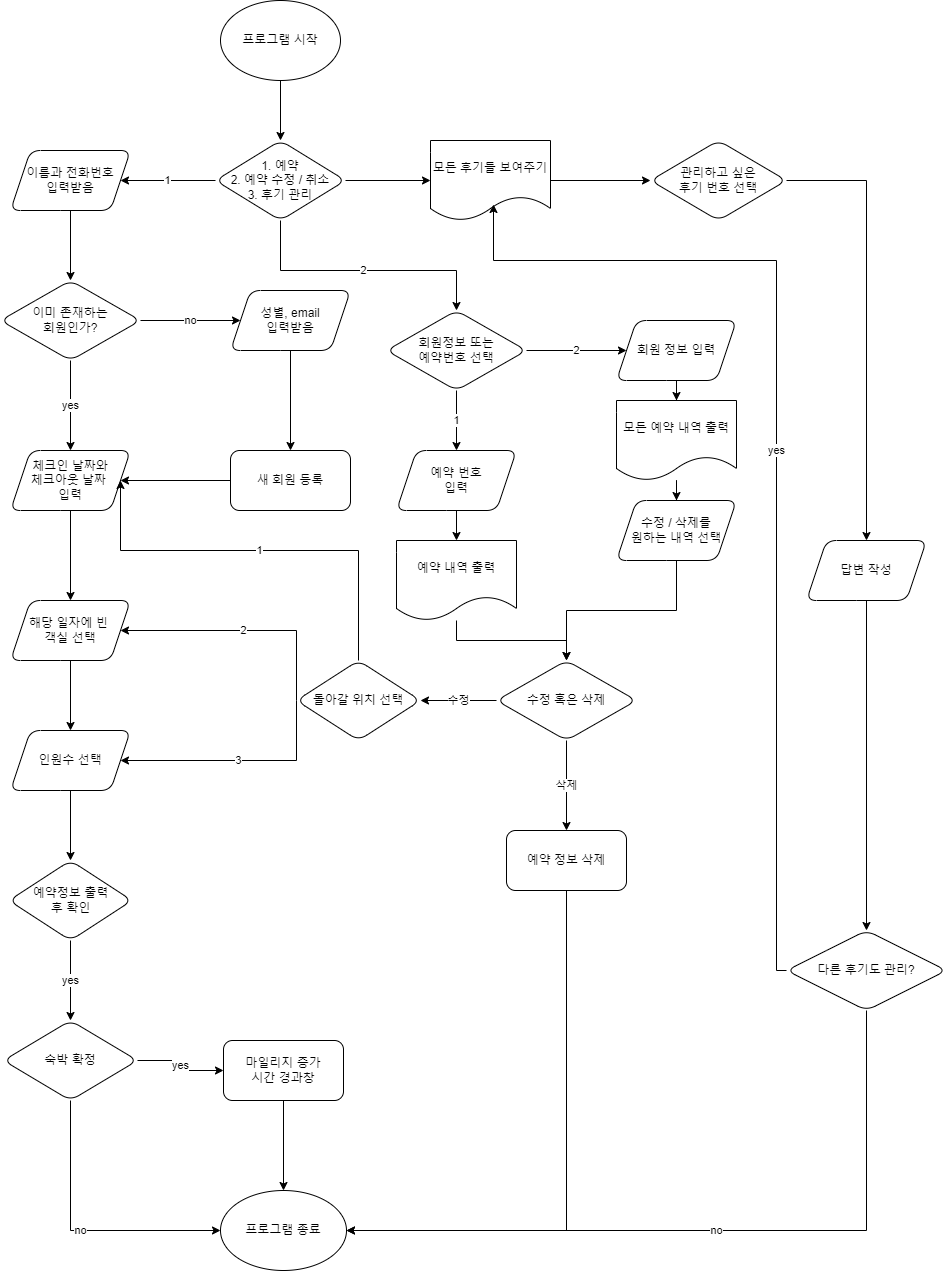

The diagram above was exported from draw.io. Its source (the exported page's mxGraphModel, read from the mxfile embedded in the PNG):
<mxGraphModel dx="1674" dy="764" grid="1" gridSize="10" guides="1" tooltips="1" connect="1" arrows="1" fold="1" page="1" pageScale="1" pageWidth="1200" pageHeight="1920" math="0" shadow="0">
  <root>
    <mxCell id="WIyWlLk6GJQsqaUBKTNV-0" />
    <mxCell id="WIyWlLk6GJQsqaUBKTNV-1" parent="WIyWlLk6GJQsqaUBKTNV-0" />
    <mxCell id="4Edvyc7GRlyDxBurNSQz-4" value="" style="edgeStyle=orthogonalEdgeStyle;rounded=0;orthogonalLoop=1;jettySize=auto;html=1;" parent="WIyWlLk6GJQsqaUBKTNV-1" target="4Edvyc7GRlyDxBurNSQz-3" edge="1">
      <mxGeometry relative="1" as="geometry">
        <mxPoint x="414" y="120" as="sourcePoint" />
      </mxGeometry>
    </mxCell>
    <mxCell id="4Edvyc7GRlyDxBurNSQz-6" value="1" style="edgeStyle=orthogonalEdgeStyle;rounded=0;orthogonalLoop=1;jettySize=auto;html=1;" parent="WIyWlLk6GJQsqaUBKTNV-1" source="4Edvyc7GRlyDxBurNSQz-3" target="4Edvyc7GRlyDxBurNSQz-5" edge="1">
      <mxGeometry relative="1" as="geometry" />
    </mxCell>
    <mxCell id="4Edvyc7GRlyDxBurNSQz-55" value="2" style="edgeStyle=orthogonalEdgeStyle;rounded=0;orthogonalLoop=1;jettySize=auto;html=1;" parent="WIyWlLk6GJQsqaUBKTNV-1" source="4Edvyc7GRlyDxBurNSQz-3" target="4Edvyc7GRlyDxBurNSQz-60" edge="1">
      <mxGeometry relative="1" as="geometry">
        <mxPoint x="590" y="370" as="targetPoint" />
        <Array as="points">
          <mxPoint x="414" y="320" />
          <mxPoint x="590" y="320" />
        </Array>
      </mxGeometry>
    </mxCell>
    <mxCell id="4Edvyc7GRlyDxBurNSQz-91" value="" style="edgeStyle=orthogonalEdgeStyle;rounded=0;orthogonalLoop=1;jettySize=auto;html=1;" parent="WIyWlLk6GJQsqaUBKTNV-1" source="4Edvyc7GRlyDxBurNSQz-3" target="4Edvyc7GRlyDxBurNSQz-90" edge="1">
      <mxGeometry relative="1" as="geometry" />
    </mxCell>
    <mxCell id="4Edvyc7GRlyDxBurNSQz-3" value="1. 예약&lt;br&gt;2. 예약 수정 / 취소&lt;br&gt;3. 후기 관리" style="rhombus;whiteSpace=wrap;html=1;rounded=1;" parent="WIyWlLk6GJQsqaUBKTNV-1" vertex="1">
      <mxGeometry x="349" y="190" width="130" height="80" as="geometry" />
    </mxCell>
    <mxCell id="4Edvyc7GRlyDxBurNSQz-8" value="" style="edgeStyle=orthogonalEdgeStyle;rounded=0;orthogonalLoop=1;jettySize=auto;html=1;" parent="WIyWlLk6GJQsqaUBKTNV-1" source="4Edvyc7GRlyDxBurNSQz-5" target="4Edvyc7GRlyDxBurNSQz-7" edge="1">
      <mxGeometry relative="1" as="geometry" />
    </mxCell>
    <mxCell id="4Edvyc7GRlyDxBurNSQz-5" value="이름과 전화번호&lt;br&gt;입력받음" style="shape=parallelogram;perimeter=parallelogramPerimeter;whiteSpace=wrap;html=1;fixedSize=1;rounded=1;" parent="WIyWlLk6GJQsqaUBKTNV-1" vertex="1">
      <mxGeometry x="144" y="200" width="120" height="60" as="geometry" />
    </mxCell>
    <mxCell id="4Edvyc7GRlyDxBurNSQz-10" value="yes" style="edgeStyle=orthogonalEdgeStyle;rounded=0;orthogonalLoop=1;jettySize=auto;html=1;" parent="WIyWlLk6GJQsqaUBKTNV-1" source="4Edvyc7GRlyDxBurNSQz-7" target="4Edvyc7GRlyDxBurNSQz-9" edge="1">
      <mxGeometry relative="1" as="geometry" />
    </mxCell>
    <mxCell id="4Edvyc7GRlyDxBurNSQz-12" value="no" style="edgeStyle=orthogonalEdgeStyle;rounded=0;orthogonalLoop=1;jettySize=auto;html=1;" parent="WIyWlLk6GJQsqaUBKTNV-1" source="4Edvyc7GRlyDxBurNSQz-7" target="4Edvyc7GRlyDxBurNSQz-11" edge="1">
      <mxGeometry relative="1" as="geometry" />
    </mxCell>
    <mxCell id="4Edvyc7GRlyDxBurNSQz-7" value="이미 존재하는&lt;br&gt;회원인가?" style="rhombus;whiteSpace=wrap;html=1;rounded=1;" parent="WIyWlLk6GJQsqaUBKTNV-1" vertex="1">
      <mxGeometry x="134" y="330" width="140" height="80" as="geometry" />
    </mxCell>
    <mxCell id="4Edvyc7GRlyDxBurNSQz-21" value="" style="edgeStyle=orthogonalEdgeStyle;rounded=0;orthogonalLoop=1;jettySize=auto;html=1;" parent="WIyWlLk6GJQsqaUBKTNV-1" source="4Edvyc7GRlyDxBurNSQz-9" target="4Edvyc7GRlyDxBurNSQz-20" edge="1">
      <mxGeometry relative="1" as="geometry" />
    </mxCell>
    <mxCell id="4Edvyc7GRlyDxBurNSQz-9" value="체크인 날짜와&lt;br&gt;체크아웃 날짜&amp;nbsp;&lt;br&gt;입력" style="shape=parallelogram;perimeter=parallelogramPerimeter;whiteSpace=wrap;html=1;fixedSize=1;rounded=1;" parent="WIyWlLk6GJQsqaUBKTNV-1" vertex="1">
      <mxGeometry x="144" y="500" width="120" height="60" as="geometry" />
    </mxCell>
    <mxCell id="4Edvyc7GRlyDxBurNSQz-16" value="" style="edgeStyle=orthogonalEdgeStyle;rounded=0;orthogonalLoop=1;jettySize=auto;html=1;" parent="WIyWlLk6GJQsqaUBKTNV-1" source="4Edvyc7GRlyDxBurNSQz-11" target="4Edvyc7GRlyDxBurNSQz-15" edge="1">
      <mxGeometry relative="1" as="geometry" />
    </mxCell>
    <mxCell id="4Edvyc7GRlyDxBurNSQz-11" value="성별, email&lt;br&gt;입력받음" style="shape=parallelogram;perimeter=parallelogramPerimeter;whiteSpace=wrap;html=1;fixedSize=1;rounded=1;" parent="WIyWlLk6GJQsqaUBKTNV-1" vertex="1">
      <mxGeometry x="364" y="340" width="120" height="60" as="geometry" />
    </mxCell>
    <mxCell id="4Edvyc7GRlyDxBurNSQz-19" style="edgeStyle=orthogonalEdgeStyle;rounded=0;orthogonalLoop=1;jettySize=auto;html=1;entryX=1;entryY=0.5;entryDx=0;entryDy=0;" parent="WIyWlLk6GJQsqaUBKTNV-1" source="4Edvyc7GRlyDxBurNSQz-15" target="4Edvyc7GRlyDxBurNSQz-9" edge="1">
      <mxGeometry relative="1" as="geometry" />
    </mxCell>
    <mxCell id="4Edvyc7GRlyDxBurNSQz-15" value="새 회원 등록" style="whiteSpace=wrap;html=1;rounded=1;" parent="WIyWlLk6GJQsqaUBKTNV-1" vertex="1">
      <mxGeometry x="364" y="500" width="120" height="60" as="geometry" />
    </mxCell>
    <mxCell id="4Edvyc7GRlyDxBurNSQz-18" value="프로그램 시작" style="ellipse;whiteSpace=wrap;html=1;" parent="WIyWlLk6GJQsqaUBKTNV-1" vertex="1">
      <mxGeometry x="354" y="50" width="120" height="80" as="geometry" />
    </mxCell>
    <mxCell id="4Edvyc7GRlyDxBurNSQz-23" value="" style="edgeStyle=orthogonalEdgeStyle;rounded=0;orthogonalLoop=1;jettySize=auto;html=1;" parent="WIyWlLk6GJQsqaUBKTNV-1" source="4Edvyc7GRlyDxBurNSQz-20" target="4Edvyc7GRlyDxBurNSQz-22" edge="1">
      <mxGeometry relative="1" as="geometry" />
    </mxCell>
    <mxCell id="4Edvyc7GRlyDxBurNSQz-20" value="해당 일자에 빈&amp;nbsp;&lt;br&gt;객실 선택" style="shape=parallelogram;perimeter=parallelogramPerimeter;whiteSpace=wrap;html=1;fixedSize=1;rounded=1;" parent="WIyWlLk6GJQsqaUBKTNV-1" vertex="1">
      <mxGeometry x="144" y="650" width="120" height="60" as="geometry" />
    </mxCell>
    <mxCell id="4Edvyc7GRlyDxBurNSQz-25" value="" style="edgeStyle=orthogonalEdgeStyle;rounded=0;orthogonalLoop=1;jettySize=auto;html=1;" parent="WIyWlLk6GJQsqaUBKTNV-1" source="4Edvyc7GRlyDxBurNSQz-22" target="4Edvyc7GRlyDxBurNSQz-24" edge="1">
      <mxGeometry relative="1" as="geometry" />
    </mxCell>
    <mxCell id="4Edvyc7GRlyDxBurNSQz-22" value="인원수 선택" style="shape=parallelogram;perimeter=parallelogramPerimeter;whiteSpace=wrap;html=1;fixedSize=1;rounded=1;" parent="WIyWlLk6GJQsqaUBKTNV-1" vertex="1">
      <mxGeometry x="144" y="780" width="120" height="60" as="geometry" />
    </mxCell>
    <mxCell id="4Edvyc7GRlyDxBurNSQz-39" value="yes" style="edgeStyle=orthogonalEdgeStyle;rounded=0;orthogonalLoop=1;jettySize=auto;html=1;" parent="WIyWlLk6GJQsqaUBKTNV-1" source="4Edvyc7GRlyDxBurNSQz-24" target="4Edvyc7GRlyDxBurNSQz-38" edge="1">
      <mxGeometry relative="1" as="geometry" />
    </mxCell>
    <mxCell id="4Edvyc7GRlyDxBurNSQz-24" value="예약정보 출력&lt;br&gt;후 확인" style="rhombus;whiteSpace=wrap;html=1;rounded=1;" parent="WIyWlLk6GJQsqaUBKTNV-1" vertex="1">
      <mxGeometry x="142.5" y="910" width="123" height="80" as="geometry" />
    </mxCell>
    <mxCell id="4Edvyc7GRlyDxBurNSQz-45" value="yes" style="edgeStyle=orthogonalEdgeStyle;rounded=0;orthogonalLoop=1;jettySize=auto;html=1;" parent="WIyWlLk6GJQsqaUBKTNV-1" source="4Edvyc7GRlyDxBurNSQz-38" target="4Edvyc7GRlyDxBurNSQz-44" edge="1">
      <mxGeometry relative="1" as="geometry" />
    </mxCell>
    <mxCell id="4Edvyc7GRlyDxBurNSQz-51" value="no" style="edgeStyle=orthogonalEdgeStyle;rounded=0;orthogonalLoop=1;jettySize=auto;html=1;" parent="WIyWlLk6GJQsqaUBKTNV-1" source="4Edvyc7GRlyDxBurNSQz-38" target="4Edvyc7GRlyDxBurNSQz-50" edge="1">
      <mxGeometry relative="1" as="geometry">
        <Array as="points">
          <mxPoint x="204" y="1280" />
        </Array>
      </mxGeometry>
    </mxCell>
    <mxCell id="4Edvyc7GRlyDxBurNSQz-38" value="숙박 확정" style="rhombus;whiteSpace=wrap;html=1;rounded=1;" parent="WIyWlLk6GJQsqaUBKTNV-1" vertex="1">
      <mxGeometry x="137" y="1070" width="134" height="80" as="geometry" />
    </mxCell>
    <mxCell id="j1caGIsf09KCTTJe2XjP-0" style="edgeStyle=orthogonalEdgeStyle;rounded=0;orthogonalLoop=1;jettySize=auto;html=1;" edge="1" parent="WIyWlLk6GJQsqaUBKTNV-1" source="4Edvyc7GRlyDxBurNSQz-44" target="4Edvyc7GRlyDxBurNSQz-50">
      <mxGeometry relative="1" as="geometry" />
    </mxCell>
    <mxCell id="4Edvyc7GRlyDxBurNSQz-44" value="마일리지 증가&lt;br&gt;시간 경과창" style="whiteSpace=wrap;html=1;rounded=1;" parent="WIyWlLk6GJQsqaUBKTNV-1" vertex="1">
      <mxGeometry x="357" y="1090" width="120" height="60" as="geometry" />
    </mxCell>
    <mxCell id="4Edvyc7GRlyDxBurNSQz-50" value="프로그램 종료" style="ellipse;whiteSpace=wrap;html=1;rounded=1;" parent="WIyWlLk6GJQsqaUBKTNV-1" vertex="1">
      <mxGeometry x="354" y="1240" width="126" height="80" as="geometry" />
    </mxCell>
    <mxCell id="4Edvyc7GRlyDxBurNSQz-62" value="1" style="edgeStyle=orthogonalEdgeStyle;rounded=0;orthogonalLoop=1;jettySize=auto;html=1;" parent="WIyWlLk6GJQsqaUBKTNV-1" source="4Edvyc7GRlyDxBurNSQz-60" target="4Edvyc7GRlyDxBurNSQz-61" edge="1">
      <mxGeometry relative="1" as="geometry" />
    </mxCell>
    <mxCell id="4Edvyc7GRlyDxBurNSQz-64" value="2" style="edgeStyle=orthogonalEdgeStyle;rounded=0;orthogonalLoop=1;jettySize=auto;html=1;" parent="WIyWlLk6GJQsqaUBKTNV-1" source="4Edvyc7GRlyDxBurNSQz-60" edge="1">
      <mxGeometry relative="1" as="geometry">
        <mxPoint x="760" y="400" as="targetPoint" />
      </mxGeometry>
    </mxCell>
    <mxCell id="4Edvyc7GRlyDxBurNSQz-60" value="회원정보 또는&lt;br&gt;예약번호 선택" style="rhombus;whiteSpace=wrap;html=1;rounded=1;" parent="WIyWlLk6GJQsqaUBKTNV-1" vertex="1">
      <mxGeometry x="520" y="360" width="140" height="80" as="geometry" />
    </mxCell>
    <mxCell id="4Edvyc7GRlyDxBurNSQz-66" value="" style="edgeStyle=orthogonalEdgeStyle;rounded=0;orthogonalLoop=1;jettySize=auto;html=1;" parent="WIyWlLk6GJQsqaUBKTNV-1" source="4Edvyc7GRlyDxBurNSQz-61" target="4Edvyc7GRlyDxBurNSQz-67" edge="1">
      <mxGeometry relative="1" as="geometry">
        <mxPoint x="590" y="610" as="targetPoint" />
      </mxGeometry>
    </mxCell>
    <mxCell id="4Edvyc7GRlyDxBurNSQz-61" value="예약 번호&lt;br&gt;입력" style="shape=parallelogram;perimeter=parallelogramPerimeter;whiteSpace=wrap;html=1;fixedSize=1;rounded=1;" parent="WIyWlLk6GJQsqaUBKTNV-1" vertex="1">
      <mxGeometry x="530" y="500" width="120" height="60" as="geometry" />
    </mxCell>
    <mxCell id="4Edvyc7GRlyDxBurNSQz-78" value="" style="edgeStyle=orthogonalEdgeStyle;rounded=0;orthogonalLoop=1;jettySize=auto;html=1;" parent="WIyWlLk6GJQsqaUBKTNV-1" source="4Edvyc7GRlyDxBurNSQz-67" target="4Edvyc7GRlyDxBurNSQz-77" edge="1">
      <mxGeometry relative="1" as="geometry" />
    </mxCell>
    <mxCell id="4Edvyc7GRlyDxBurNSQz-67" value="예약 내역 출력" style="shape=document;whiteSpace=wrap;html=1;boundedLbl=1;" parent="WIyWlLk6GJQsqaUBKTNV-1" vertex="1">
      <mxGeometry x="530" y="590" width="120" height="80" as="geometry" />
    </mxCell>
    <mxCell id="4Edvyc7GRlyDxBurNSQz-72" value="" style="edgeStyle=orthogonalEdgeStyle;rounded=0;orthogonalLoop=1;jettySize=auto;html=1;" parent="WIyWlLk6GJQsqaUBKTNV-1" source="4Edvyc7GRlyDxBurNSQz-70" target="4Edvyc7GRlyDxBurNSQz-71" edge="1">
      <mxGeometry relative="1" as="geometry" />
    </mxCell>
    <mxCell id="4Edvyc7GRlyDxBurNSQz-70" value="회원 정보 입력" style="shape=parallelogram;perimeter=parallelogramPerimeter;whiteSpace=wrap;html=1;fixedSize=1;rounded=1;" parent="WIyWlLk6GJQsqaUBKTNV-1" vertex="1">
      <mxGeometry x="750" y="370" width="120" height="60" as="geometry" />
    </mxCell>
    <mxCell id="4Edvyc7GRlyDxBurNSQz-74" value="" style="edgeStyle=orthogonalEdgeStyle;rounded=0;orthogonalLoop=1;jettySize=auto;html=1;" parent="WIyWlLk6GJQsqaUBKTNV-1" source="4Edvyc7GRlyDxBurNSQz-71" target="4Edvyc7GRlyDxBurNSQz-73" edge="1">
      <mxGeometry relative="1" as="geometry" />
    </mxCell>
    <mxCell id="4Edvyc7GRlyDxBurNSQz-71" value="모든 예약 내역 출력" style="shape=document;whiteSpace=wrap;html=1;boundedLbl=1;rounded=1;" parent="WIyWlLk6GJQsqaUBKTNV-1" vertex="1">
      <mxGeometry x="750" y="450" width="120" height="80" as="geometry" />
    </mxCell>
    <mxCell id="4Edvyc7GRlyDxBurNSQz-79" style="edgeStyle=orthogonalEdgeStyle;rounded=0;orthogonalLoop=1;jettySize=auto;html=1;entryX=0.5;entryY=0;entryDx=0;entryDy=0;" parent="WIyWlLk6GJQsqaUBKTNV-1" source="4Edvyc7GRlyDxBurNSQz-73" target="4Edvyc7GRlyDxBurNSQz-77" edge="1">
      <mxGeometry relative="1" as="geometry" />
    </mxCell>
    <mxCell id="4Edvyc7GRlyDxBurNSQz-73" value="수정 / 삭제를&lt;br&gt;원하는 내역 선택" style="shape=parallelogram;perimeter=parallelogramPerimeter;whiteSpace=wrap;html=1;fixedSize=1;rounded=1;" parent="WIyWlLk6GJQsqaUBKTNV-1" vertex="1">
      <mxGeometry x="750" y="550" width="120" height="60" as="geometry" />
    </mxCell>
    <mxCell id="4Edvyc7GRlyDxBurNSQz-86" value="수정" style="edgeStyle=orthogonalEdgeStyle;rounded=0;orthogonalLoop=1;jettySize=auto;html=1;entryX=1;entryY=0.5;entryDx=0;entryDy=0;" parent="WIyWlLk6GJQsqaUBKTNV-1" source="4Edvyc7GRlyDxBurNSQz-77" target="4Edvyc7GRlyDxBurNSQz-82" edge="1">
      <mxGeometry relative="1" as="geometry" />
    </mxCell>
    <mxCell id="4Edvyc7GRlyDxBurNSQz-88" value="삭제" style="edgeStyle=orthogonalEdgeStyle;rounded=0;orthogonalLoop=1;jettySize=auto;html=1;" parent="WIyWlLk6GJQsqaUBKTNV-1" source="4Edvyc7GRlyDxBurNSQz-77" target="4Edvyc7GRlyDxBurNSQz-87" edge="1">
      <mxGeometry relative="1" as="geometry" />
    </mxCell>
    <mxCell id="4Edvyc7GRlyDxBurNSQz-77" value="수정 혹은 삭제" style="rhombus;whiteSpace=wrap;html=1;rounded=1;" parent="WIyWlLk6GJQsqaUBKTNV-1" vertex="1">
      <mxGeometry x="630" y="710" width="140" height="80" as="geometry" />
    </mxCell>
    <mxCell id="4Edvyc7GRlyDxBurNSQz-83" value="1" style="edgeStyle=orthogonalEdgeStyle;rounded=0;orthogonalLoop=1;jettySize=auto;html=1;entryX=1;entryY=0.5;entryDx=0;entryDy=0;" parent="WIyWlLk6GJQsqaUBKTNV-1" source="4Edvyc7GRlyDxBurNSQz-82" target="4Edvyc7GRlyDxBurNSQz-9" edge="1">
      <mxGeometry relative="1" as="geometry">
        <Array as="points">
          <mxPoint x="492" y="600" />
          <mxPoint x="254" y="600" />
        </Array>
      </mxGeometry>
    </mxCell>
    <mxCell id="4Edvyc7GRlyDxBurNSQz-84" value="2" style="edgeStyle=orthogonalEdgeStyle;rounded=0;orthogonalLoop=1;jettySize=auto;html=1;entryX=1;entryY=0.5;entryDx=0;entryDy=0;" parent="WIyWlLk6GJQsqaUBKTNV-1" source="4Edvyc7GRlyDxBurNSQz-82" target="4Edvyc7GRlyDxBurNSQz-20" edge="1">
      <mxGeometry relative="1" as="geometry">
        <Array as="points">
          <mxPoint x="430" y="680" />
        </Array>
      </mxGeometry>
    </mxCell>
    <mxCell id="4Edvyc7GRlyDxBurNSQz-85" value="3" style="edgeStyle=orthogonalEdgeStyle;rounded=0;orthogonalLoop=1;jettySize=auto;html=1;" parent="WIyWlLk6GJQsqaUBKTNV-1" source="4Edvyc7GRlyDxBurNSQz-82" target="4Edvyc7GRlyDxBurNSQz-22" edge="1">
      <mxGeometry relative="1" as="geometry">
        <Array as="points">
          <mxPoint x="430" y="810" />
        </Array>
      </mxGeometry>
    </mxCell>
    <mxCell id="4Edvyc7GRlyDxBurNSQz-82" value="돌아갈 위치 선택" style="rhombus;whiteSpace=wrap;html=1;rounded=1;" parent="WIyWlLk6GJQsqaUBKTNV-1" vertex="1">
      <mxGeometry x="430" y="710" width="124" height="80" as="geometry" />
    </mxCell>
    <mxCell id="4Edvyc7GRlyDxBurNSQz-89" style="edgeStyle=orthogonalEdgeStyle;rounded=0;orthogonalLoop=1;jettySize=auto;html=1;entryX=1;entryY=0.5;entryDx=0;entryDy=0;" parent="WIyWlLk6GJQsqaUBKTNV-1" source="4Edvyc7GRlyDxBurNSQz-87" target="4Edvyc7GRlyDxBurNSQz-50" edge="1">
      <mxGeometry relative="1" as="geometry">
        <Array as="points">
          <mxPoint x="700" y="1280" />
        </Array>
      </mxGeometry>
    </mxCell>
    <mxCell id="4Edvyc7GRlyDxBurNSQz-87" value="예약 정보 삭제" style="rounded=1;whiteSpace=wrap;html=1;" parent="WIyWlLk6GJQsqaUBKTNV-1" vertex="1">
      <mxGeometry x="640" y="880" width="120" height="60" as="geometry" />
    </mxCell>
    <mxCell id="4Edvyc7GRlyDxBurNSQz-93" value="" style="edgeStyle=orthogonalEdgeStyle;rounded=0;orthogonalLoop=1;jettySize=auto;html=1;" parent="WIyWlLk6GJQsqaUBKTNV-1" source="4Edvyc7GRlyDxBurNSQz-90" target="4Edvyc7GRlyDxBurNSQz-92" edge="1">
      <mxGeometry relative="1" as="geometry" />
    </mxCell>
    <mxCell id="4Edvyc7GRlyDxBurNSQz-90" value="모든 후기들 보여주기" style="shape=document;whiteSpace=wrap;html=1;boundedLbl=1;rounded=1;" parent="WIyWlLk6GJQsqaUBKTNV-1" vertex="1">
      <mxGeometry x="564" y="190" width="120" height="80" as="geometry" />
    </mxCell>
    <mxCell id="4Edvyc7GRlyDxBurNSQz-97" value="" style="edgeStyle=orthogonalEdgeStyle;rounded=0;orthogonalLoop=1;jettySize=auto;html=1;" parent="WIyWlLk6GJQsqaUBKTNV-1" source="4Edvyc7GRlyDxBurNSQz-92" target="4Edvyc7GRlyDxBurNSQz-96" edge="1">
      <mxGeometry relative="1" as="geometry" />
    </mxCell>
    <mxCell id="4Edvyc7GRlyDxBurNSQz-92" value="관리하고 싶은&lt;br&gt;후기 번호 선택" style="rhombus;whiteSpace=wrap;html=1;rounded=1;" parent="WIyWlLk6GJQsqaUBKTNV-1" vertex="1">
      <mxGeometry x="784" y="190" width="136" height="80" as="geometry" />
    </mxCell>
    <mxCell id="4Edvyc7GRlyDxBurNSQz-99" value="" style="edgeStyle=orthogonalEdgeStyle;rounded=0;orthogonalLoop=1;jettySize=auto;html=1;" parent="WIyWlLk6GJQsqaUBKTNV-1" source="4Edvyc7GRlyDxBurNSQz-96" target="4Edvyc7GRlyDxBurNSQz-98" edge="1">
      <mxGeometry relative="1" as="geometry" />
    </mxCell>
    <mxCell id="4Edvyc7GRlyDxBurNSQz-96" value="답변 작성" style="shape=parallelogram;perimeter=parallelogramPerimeter;whiteSpace=wrap;html=1;fixedSize=1;rounded=1;" parent="WIyWlLk6GJQsqaUBKTNV-1" vertex="1">
      <mxGeometry x="940" y="590" width="120" height="60" as="geometry" />
    </mxCell>
    <mxCell id="4Edvyc7GRlyDxBurNSQz-100" value="no" style="edgeStyle=orthogonalEdgeStyle;rounded=0;orthogonalLoop=1;jettySize=auto;html=1;entryX=1;entryY=0.5;entryDx=0;entryDy=0;" parent="WIyWlLk6GJQsqaUBKTNV-1" source="4Edvyc7GRlyDxBurNSQz-98" target="4Edvyc7GRlyDxBurNSQz-50" edge="1">
      <mxGeometry relative="1" as="geometry">
        <Array as="points">
          <mxPoint x="1000" y="1280" />
        </Array>
      </mxGeometry>
    </mxCell>
    <mxCell id="4Edvyc7GRlyDxBurNSQz-102" value="yes" style="edgeStyle=orthogonalEdgeStyle;rounded=0;orthogonalLoop=1;jettySize=auto;html=1;entryX=0.525;entryY=0.8;entryDx=0;entryDy=0;entryPerimeter=0;" parent="WIyWlLk6GJQsqaUBKTNV-1" source="4Edvyc7GRlyDxBurNSQz-98" target="4Edvyc7GRlyDxBurNSQz-90" edge="1">
      <mxGeometry relative="1" as="geometry">
        <Array as="points">
          <mxPoint x="910" y="1020" />
          <mxPoint x="910" y="310" />
          <mxPoint x="627" y="310" />
        </Array>
      </mxGeometry>
    </mxCell>
    <mxCell id="4Edvyc7GRlyDxBurNSQz-98" value="다른 후기도 관리?" style="rhombus;whiteSpace=wrap;html=1;rounded=1;" parent="WIyWlLk6GJQsqaUBKTNV-1" vertex="1">
      <mxGeometry x="920" y="980" width="160" height="80" as="geometry" />
    </mxCell>
  </root>
</mxGraphModel>